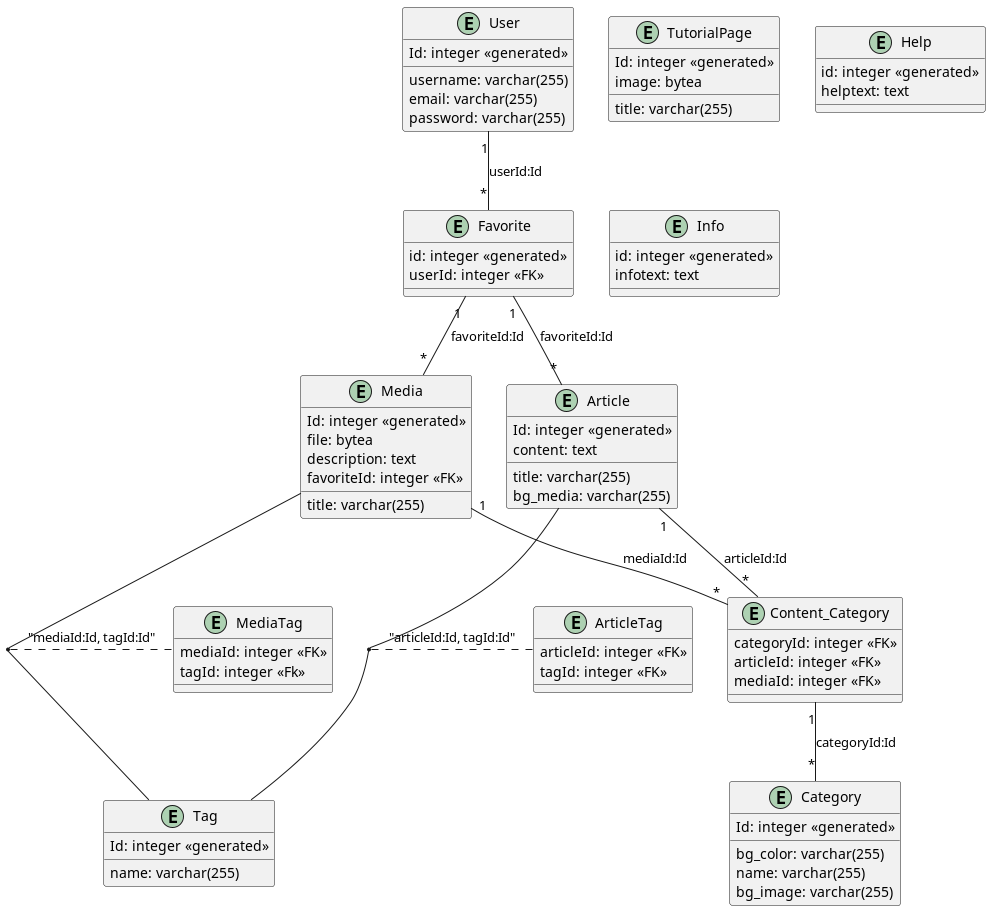

The diagram above was rendered by PlantUML. Its source (embedded in the PNG):
@startuml

entity User {

Id: integer <<generated>>
username: varchar(255)
email: varchar(255)
password: varchar(255)

}
entity Tag {
Id: integer <<generated>>
name: varchar(255)

}


entity Article {

Id: integer <<generated>>
title: varchar(255)
bg_media: varchar(255)
content: text

}

entity TutorialPage {
Id: integer <<generated>>
image: bytea
title: varchar(255)
}

entity Media {
Id: integer <<generated>>
title: varchar(255)
file: bytea
description: text
favoriteId: integer <<FK>>
}

entity Favorite {
id: integer <<generated>>
userId: integer <<FK>>


}

entity MediaTag {
  mediaId: integer <<FK>>
  tagId: integer <<Fk>>
}

entity ArticleTag {
  articleId: integer <<FK>>
  tagId: integer <<FK>>
}


entity Category {

Id: integer <<generated>>
bg_color: varchar(255)
name: varchar(255)
bg_image: varchar(255)

}


entity Content_Category {
categoryId: integer <<FK>>
articleId: integer <<FK>>
mediaId: integer <<FK>>


}

entity Help {
id: integer <<generated>>
helptext: text
}

entity Info {
id: integer <<generated>>
infotext: text
}

User "1" -- "*" Favorite : "userId:Id"
Favorite "1" -- "*" Media : "favoriteId:Id"
Favorite "1" -- "*" Article : "favoriteId:Id"
Media "1" -- "*" Content_Category : "mediaId:Id"
Article "1" -- "*" Content_Category: "articleId:Id"
Content_Category "1" -- "*" Category : "categoryId:Id"

(Media,Tag) .. MediaTag: "mediaId:Id, tagId:Id"
(Article,Tag) .. ArticleTag: "articleId:Id, tagId:Id"


@enduml